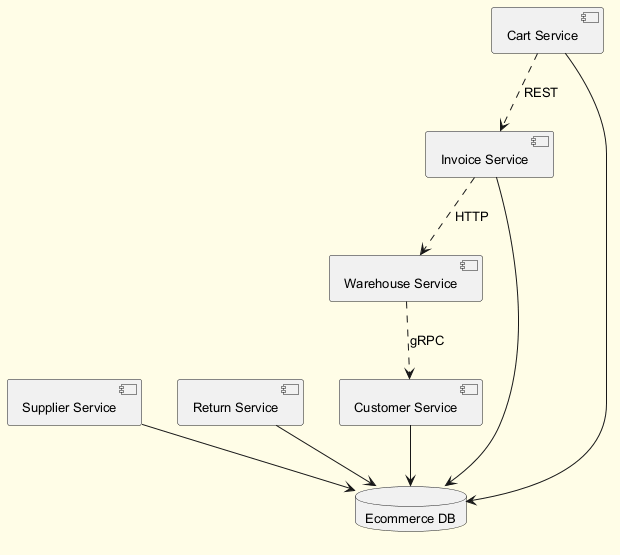

The diagram above was rendered by PlantUML. Its source (embedded in the PNG):
@startuml
skinparam backgroundColor #FFFDE7
skinparam classBackgroundColor #FFF9C4
skinparam classBorderColor #F57F17
skinparam defaultFontSize 13
component "Invoice Service" as C_InvoiceService
component "Supplier Service" as C_SupplierService
component "Warehouse Service" as C_WarehouseService
component "Return Service" as C_ReturnService
component "Customer Service" as C_CustomerService
component "Cart Service" as C_CartService
database "Ecommerce DB" as DB_ecommerce
C_InvoiceService --> DB_ecommerce
C_SupplierService --> DB_ecommerce
C_ReturnService --> DB_ecommerce
C_CustomerService --> DB_ecommerce
C_CartService --> DB_ecommerce
C_WarehouseService ..> C_CustomerService : gRPC
C_InvoiceService ..> C_WarehouseService : HTTP
C_CartService ..> C_InvoiceService : REST
@enduml